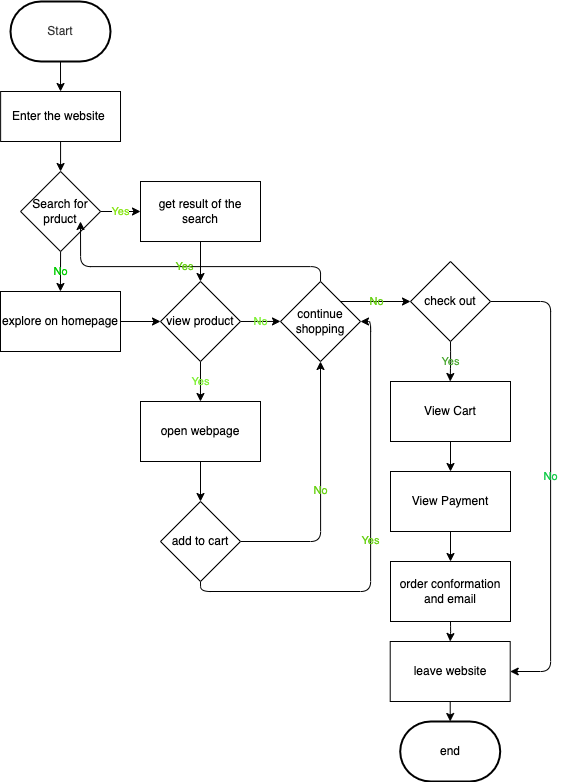

The diagram above was exported from draw.io. Its source (the exported page's mxGraphModel, read from the mxfile embedded in the PNG):
<mxGraphModel dx="953" dy="1398" grid="1" gridSize="10" guides="1" tooltips="1" connect="1" arrows="1" fold="1" page="1" pageScale="1" pageWidth="850" pageHeight="1100" math="0" shadow="0">
  <root>
    <mxCell id="0" />
    <mxCell id="1" parent="0" />
    <mxCell id="6" style="edgeStyle=none;html=1;exitX=0.5;exitY=1;exitDx=0;exitDy=0;exitPerimeter=0;" edge="1" parent="1" source="5" target="7">
      <mxGeometry relative="1" as="geometry">
        <mxPoint x="70.125" y="130" as="targetPoint" />
      </mxGeometry>
    </mxCell>
    <mxCell id="5" value="Start" style="strokeWidth=2;html=1;shape=mxgraph.flowchart.terminator;whiteSpace=wrap;strokeColor=#000000;fillColor=#FFFFFF;fontColor=#333333;" vertex="1" parent="1">
      <mxGeometry x="20" y="20" width="100" height="60" as="geometry" />
    </mxCell>
    <mxCell id="8" style="edgeStyle=none;html=1;exitX=0.5;exitY=1;exitDx=0;exitDy=0;fontColor=#000000;" edge="1" parent="1" source="7" target="9">
      <mxGeometry relative="1" as="geometry">
        <mxPoint x="70.125" y="190" as="targetPoint" />
      </mxGeometry>
    </mxCell>
    <mxCell id="7" value="&lt;font color=&quot;#000000&quot;&gt;Enter the website&amp;nbsp;&lt;/font&gt;" style="rounded=0;whiteSpace=wrap;html=1;strokeColor=#000000;fillColor=#FFFFFF;" vertex="1" parent="1">
      <mxGeometry x="10.13" y="110" width="119.88" height="50" as="geometry" />
    </mxCell>
    <mxCell id="10" value="&lt;font&gt;Yes&lt;/font&gt;" style="edgeStyle=none;html=1;exitX=1;exitY=0.5;exitDx=0;exitDy=0;fontColor=#8ae619;" edge="1" parent="1" source="9" target="11">
      <mxGeometry x="0.0019" relative="1" as="geometry">
        <mxPoint x="150" y="230.125" as="targetPoint" />
        <mxPoint as="offset" />
      </mxGeometry>
    </mxCell>
    <mxCell id="12" value="No" style="edgeStyle=none;html=1;exitX=0.5;exitY=1;exitDx=0;exitDy=0;labelBackgroundColor=none;fontColor=#00CC00;" edge="1" parent="1" source="9">
      <mxGeometry relative="1" as="geometry">
        <mxPoint x="69.93103448275863" y="310" as="targetPoint" />
      </mxGeometry>
    </mxCell>
    <mxCell id="9" value="Search for prduct" style="rhombus;whiteSpace=wrap;html=1;strokeColor=#000000;fontColor=#000000;fillColor=#FFFFFF;" vertex="1" parent="1">
      <mxGeometry x="30.075" y="190" width="80" height="80" as="geometry" />
    </mxCell>
    <mxCell id="16" style="edgeStyle=none;html=1;exitX=0.5;exitY=1;exitDx=0;exitDy=0;entryX=0.5;entryY=0;entryDx=0;entryDy=0;labelBackgroundColor=none;fontColor=#000000;" edge="1" parent="1" source="11" target="15">
      <mxGeometry relative="1" as="geometry" />
    </mxCell>
    <mxCell id="11" value="get result of the search" style="rounded=0;whiteSpace=wrap;html=1;strokeColor=#000000;fontColor=#000000;fillColor=#FFFFFF;" vertex="1" parent="1">
      <mxGeometry x="150" y="200.005" width="120" height="60" as="geometry" />
    </mxCell>
    <mxCell id="17" style="edgeStyle=none;html=1;exitX=1;exitY=0.5;exitDx=0;exitDy=0;entryX=0;entryY=0.5;entryDx=0;entryDy=0;labelBackgroundColor=none;fontColor=#000000;" edge="1" parent="1" source="13" target="15">
      <mxGeometry relative="1" as="geometry" />
    </mxCell>
    <mxCell id="13" value="&lt;font color=&quot;#000000&quot;&gt;explore on homepage&lt;/font&gt;" style="rounded=0;whiteSpace=wrap;html=1;strokeColor=#000000;fontColor=#673c3c;fillColor=#FFFFFF;" vertex="1" parent="1">
      <mxGeometry x="10" y="310" width="120" height="60" as="geometry" />
    </mxCell>
    <mxCell id="18" value="Yes" style="edgeStyle=none;html=1;exitX=0.5;exitY=1;exitDx=0;exitDy=0;labelBackgroundColor=none;fontColor=#81f038;" edge="1" parent="1" source="15">
      <mxGeometry relative="1" as="geometry">
        <mxPoint x="209.95652173913044" y="420" as="targetPoint" />
      </mxGeometry>
    </mxCell>
    <mxCell id="19" value="No" style="edgeStyle=none;html=1;exitX=1;exitY=0.5;exitDx=0;exitDy=0;labelBackgroundColor=none;fontColor=#81f038;" edge="1" parent="1" source="15">
      <mxGeometry relative="1" as="geometry">
        <mxPoint x="290" y="339.92592592592587" as="targetPoint" />
      </mxGeometry>
    </mxCell>
    <mxCell id="15" value="view product" style="rhombus;whiteSpace=wrap;html=1;strokeColor=#000000;fontColor=#000000;fillColor=#FFFFFF;" vertex="1" parent="1">
      <mxGeometry x="170" y="300" width="80" height="80" as="geometry" />
    </mxCell>
    <mxCell id="30" value="Yes" style="edgeStyle=orthogonalEdgeStyle;html=1;exitX=0.5;exitY=0;exitDx=0;exitDy=0;entryX=0.749;entryY=0.625;entryDx=0;entryDy=0;entryPerimeter=0;labelBackgroundColor=none;fontColor=#69d115;" edge="1" parent="1" source="21" target="9">
      <mxGeometry relative="1" as="geometry" />
    </mxCell>
    <mxCell id="31" value="No" style="edgeStyle=orthogonalEdgeStyle;html=1;exitX=1;exitY=0;exitDx=0;exitDy=0;labelBackgroundColor=none;fontColor=#69d115;" edge="1" parent="1" source="21">
      <mxGeometry relative="1" as="geometry">
        <mxPoint x="420" y="320" as="targetPoint" />
      </mxGeometry>
    </mxCell>
    <mxCell id="21" value="continue shopping" style="rhombus;whiteSpace=wrap;html=1;strokeColor=#000000;fontColor=#000000;fillColor=#FFFFFF;" vertex="1" parent="1">
      <mxGeometry x="290" y="300" width="80" height="80" as="geometry" />
    </mxCell>
    <mxCell id="24" style="edgeStyle=none;html=1;exitX=0.5;exitY=1;exitDx=0;exitDy=0;labelBackgroundColor=none;fontColor=#000000;" edge="1" parent="1" source="23" target="25">
      <mxGeometry relative="1" as="geometry">
        <mxPoint x="210.1052631578948" y="520" as="targetPoint" />
      </mxGeometry>
    </mxCell>
    <mxCell id="23" value="open webpage" style="rounded=0;whiteSpace=wrap;html=1;strokeColor=#000000;fontColor=#000000;fillColor=#FFFFFF;" vertex="1" parent="1">
      <mxGeometry x="150" y="420" width="120" height="60" as="geometry" />
    </mxCell>
    <mxCell id="26" value="No" style="edgeStyle=orthogonalEdgeStyle;html=1;exitX=1;exitY=0.5;exitDx=0;exitDy=0;entryX=0.5;entryY=1;entryDx=0;entryDy=0;labelBackgroundColor=none;fontColor=#69d115;" edge="1" parent="1" source="25" target="21">
      <mxGeometry relative="1" as="geometry" />
    </mxCell>
    <mxCell id="29" value="Yes&lt;br&gt;" style="edgeStyle=orthogonalEdgeStyle;html=1;exitX=0.5;exitY=1;exitDx=0;exitDy=0;entryX=1;entryY=0.5;entryDx=0;entryDy=0;labelBackgroundColor=none;fontColor=#69d115;" edge="1" parent="1" source="25" target="21">
      <mxGeometry relative="1" as="geometry" />
    </mxCell>
    <mxCell id="25" value="add to cart" style="rhombus;whiteSpace=wrap;html=1;strokeColor=#000000;fontColor=#000000;fillColor=#FFFFFF;" vertex="1" parent="1">
      <mxGeometry x="169.99526315789478" y="520" width="80" height="80" as="geometry" />
    </mxCell>
    <mxCell id="33" value="Yes" style="edgeStyle=orthogonalEdgeStyle;html=1;exitX=0.5;exitY=1;exitDx=0;exitDy=0;labelBackgroundColor=none;fontColor=#49a72f;" edge="1" parent="1" source="32">
      <mxGeometry relative="1" as="geometry">
        <mxPoint x="459.7058823529412" y="400" as="targetPoint" />
      </mxGeometry>
    </mxCell>
    <mxCell id="41" value="No" style="edgeStyle=orthogonalEdgeStyle;html=1;exitX=1;exitY=0.5;exitDx=0;exitDy=0;labelBackgroundColor=none;fontColor=#14cc4b;entryX=1;entryY=0.5;entryDx=0;entryDy=0;" edge="1" parent="1" source="32" target="40">
      <mxGeometry x="0.0004" relative="1" as="geometry">
        <mxPoint x="590" y="690" as="targetPoint" />
        <Array as="points">
          <mxPoint x="560" y="320" />
          <mxPoint x="560" y="690" />
        </Array>
        <mxPoint as="offset" />
      </mxGeometry>
    </mxCell>
    <mxCell id="32" value="&lt;font color=&quot;#000000&quot;&gt;check out&lt;/font&gt;" style="rhombus;whiteSpace=wrap;html=1;strokeColor=#000000;fontColor=#69d115;fillColor=#FFFFFF;" vertex="1" parent="1">
      <mxGeometry x="420" y="280" width="80" height="80" as="geometry" />
    </mxCell>
    <mxCell id="35" style="edgeStyle=orthogonalEdgeStyle;html=1;exitX=0.5;exitY=1;exitDx=0;exitDy=0;labelBackgroundColor=none;fontColor=#000000;" edge="1" parent="1" source="34" target="36">
      <mxGeometry relative="1" as="geometry">
        <mxPoint x="459.7058823529412" y="500" as="targetPoint" />
      </mxGeometry>
    </mxCell>
    <mxCell id="34" value="View Cart" style="rounded=0;whiteSpace=wrap;html=1;strokeColor=#000000;fontColor=#000000;fillColor=#FFFFFF;" vertex="1" parent="1">
      <mxGeometry x="400" y="400" width="120" height="60" as="geometry" />
    </mxCell>
    <mxCell id="37" style="edgeStyle=orthogonalEdgeStyle;html=1;exitX=0.5;exitY=1;exitDx=0;exitDy=0;labelBackgroundColor=none;fontColor=#000000;" edge="1" parent="1" source="36" target="38">
      <mxGeometry relative="1" as="geometry">
        <mxPoint x="459.7058823529412" y="570" as="targetPoint" />
      </mxGeometry>
    </mxCell>
    <mxCell id="36" value="View Payment" style="rounded=0;whiteSpace=wrap;html=1;strokeColor=#000000;fontColor=#000000;fillColor=#FFFFFF;" vertex="1" parent="1">
      <mxGeometry x="399.99588235294124" y="490" width="120" height="60" as="geometry" />
    </mxCell>
    <mxCell id="39" style="edgeStyle=orthogonalEdgeStyle;html=1;exitX=0.5;exitY=1;exitDx=0;exitDy=0;labelBackgroundColor=none;fontColor=#000000;" edge="1" parent="1" source="38" target="40">
      <mxGeometry relative="1" as="geometry">
        <mxPoint x="459.7058823529412" y="690" as="targetPoint" />
      </mxGeometry>
    </mxCell>
    <mxCell id="38" value="order conformation and email" style="rounded=0;whiteSpace=wrap;html=1;strokeColor=#000000;fontColor=#000000;fillColor=#FFFFFF;" vertex="1" parent="1">
      <mxGeometry x="399.99588235294124" y="580" width="120" height="60" as="geometry" />
    </mxCell>
    <mxCell id="42" style="edgeStyle=orthogonalEdgeStyle;html=1;exitX=0.5;exitY=1;exitDx=0;exitDy=0;labelBackgroundColor=none;fontColor=#14cc4b;" edge="1" parent="1" source="40" target="43">
      <mxGeometry relative="1" as="geometry">
        <mxPoint x="459.7058823529412" y="760" as="targetPoint" />
      </mxGeometry>
    </mxCell>
    <mxCell id="40" value="leave website" style="rounded=0;whiteSpace=wrap;html=1;strokeColor=#000000;fontColor=#000000;fillColor=#FFFFFF;" vertex="1" parent="1">
      <mxGeometry x="399.7058823529412" y="660" width="120" height="60" as="geometry" />
    </mxCell>
    <mxCell id="43" value="&lt;font color=&quot;#000000&quot;&gt;end&lt;/font&gt;" style="strokeWidth=2;html=1;shape=mxgraph.flowchart.terminator;whiteSpace=wrap;strokeColor=#000000;fontColor=#14cc4b;fillColor=#FFFFFF;" vertex="1" parent="1">
      <mxGeometry x="409.7058823529412" y="740" width="100" height="60" as="geometry" />
    </mxCell>
  </root>
</mxGraphModel>